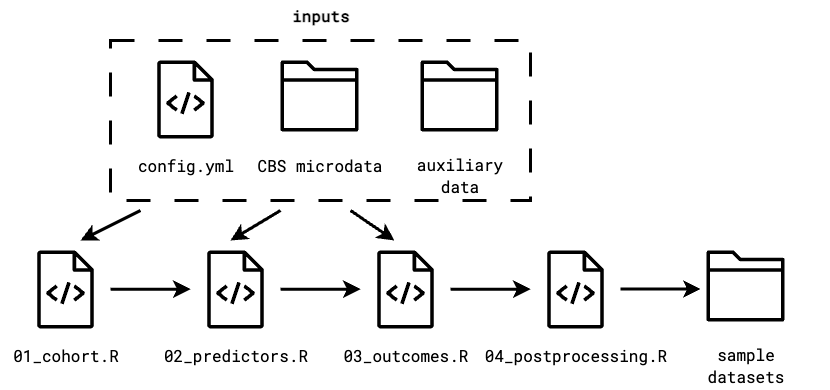

The diagram above was exported from draw.io. Its source (the exported page's mxGraphModel, read from the mxfile embedded in the PNG):
<mxGraphModel dx="1258" dy="1198" grid="1" gridSize="10" guides="1" tooltips="1" connect="1" arrows="1" fold="1" page="1" pageScale="1" pageWidth="827" pageHeight="1169" math="0" shadow="0">
  <root>
    <mxCell id="0" />
    <mxCell id="1" parent="0" />
    <mxCell id="4oBVJlINJNzWAEqqWVrk-9" value="" style="group" parent="1" vertex="1" connectable="0">
      <mxGeometry x="150" y="330" width="130" height="120" as="geometry" />
    </mxCell>
    <mxCell id="4oBVJlINJNzWAEqqWVrk-1" value="" style="sketch=0;outlineConnect=0;fontColor=#232F3E;gradientColor=none;fillColor=#000000;strokeColor=none;dashed=0;verticalLabelPosition=bottom;verticalAlign=top;align=center;html=1;fontSize=12;fontStyle=0;aspect=fixed;pointerEvents=1;shape=mxgraph.aws4.source_code;" parent="4oBVJlINJNzWAEqqWVrk-9" vertex="1">
      <mxGeometry x="36.5" width="57" height="78" as="geometry" />
    </mxCell>
    <mxCell id="4oBVJlINJNzWAEqqWVrk-2" value="&lt;font data-font-src=&quot;https://fonts.googleapis.com/css?family=Roboto+Mono&quot; face=&quot;Roboto Mono&quot;&gt;01_cohort.R&lt;/font&gt;" style="text;html=1;align=center;verticalAlign=middle;resizable=0;points=[];autosize=1;strokeColor=none;fillColor=none;fontSize=16;fontFamily=sans serif;" parent="4oBVJlINJNzWAEqqWVrk-9" vertex="1">
      <mxGeometry y="90" width="130" height="30" as="geometry" />
    </mxCell>
    <mxCell id="4oBVJlINJNzWAEqqWVrk-10" value="" style="group" parent="1" vertex="1" connectable="0">
      <mxGeometry x="300" y="330" width="330" height="120" as="geometry" />
    </mxCell>
    <mxCell id="4oBVJlINJNzWAEqqWVrk-3" value="" style="sketch=0;outlineConnect=0;fontColor=#232F3E;gradientColor=none;fillColor=#000000;strokeColor=none;dashed=0;verticalLabelPosition=bottom;verticalAlign=top;align=center;html=1;fontSize=12;fontStyle=0;aspect=fixed;pointerEvents=1;shape=mxgraph.aws4.source_code;" parent="4oBVJlINJNzWAEqqWVrk-10" vertex="1">
      <mxGeometry x="56.5" width="57" height="78" as="geometry" />
    </mxCell>
    <mxCell id="4oBVJlINJNzWAEqqWVrk-4" value="&lt;font data-font-src=&quot;https://fonts.googleapis.com/css?family=Roboto+Mono&quot; face=&quot;Roboto Mono&quot;&gt;02_predictors.R&lt;/font&gt;" style="text;html=1;align=center;verticalAlign=middle;resizable=0;points=[];autosize=1;strokeColor=none;fillColor=none;fontSize=16;fontFamily=sans serif;" parent="4oBVJlINJNzWAEqqWVrk-10" vertex="1">
      <mxGeometry y="90" width="170" height="30" as="geometry" />
    </mxCell>
    <mxCell id="4oBVJlINJNzWAEqqWVrk-11" value="" style="group" parent="4oBVJlINJNzWAEqqWVrk-10" vertex="1" connectable="0">
      <mxGeometry x="180" width="150" height="120" as="geometry" />
    </mxCell>
    <mxCell id="4oBVJlINJNzWAEqqWVrk-5" value="" style="sketch=0;outlineConnect=0;fontColor=#232F3E;gradientColor=none;fillColor=#000000;strokeColor=none;dashed=0;verticalLabelPosition=bottom;verticalAlign=top;align=center;html=1;fontSize=12;fontStyle=0;aspect=fixed;pointerEvents=1;shape=mxgraph.aws4.source_code;" parent="4oBVJlINJNzWAEqqWVrk-11" vertex="1">
      <mxGeometry x="46.5" width="57" height="78" as="geometry" />
    </mxCell>
    <mxCell id="4oBVJlINJNzWAEqqWVrk-6" value="&lt;font data-font-src=&quot;https://fonts.googleapis.com/css?family=Roboto+Mono&quot; face=&quot;Roboto Mono&quot;&gt;03_outcomes.R&lt;/font&gt;" style="text;html=1;align=center;verticalAlign=middle;resizable=0;points=[];autosize=1;strokeColor=none;fillColor=none;fontSize=16;fontFamily=sans serif;" parent="4oBVJlINJNzWAEqqWVrk-11" vertex="1">
      <mxGeometry y="90" width="150" height="30" as="geometry" />
    </mxCell>
    <mxCell id="4oBVJlINJNzWAEqqWVrk-38" value="" style="endArrow=classic;html=1;rounded=0;fontSize=23;startSize=8;endSize=8;curved=1;strokeWidth=3;" parent="4oBVJlINJNzWAEqqWVrk-10" edge="1">
      <mxGeometry width="50" height="50" relative="1" as="geometry">
        <mxPoint x="130" y="38.670000000000016" as="sourcePoint" />
        <mxPoint x="210" y="38.670000000000016" as="targetPoint" />
      </mxGeometry>
    </mxCell>
    <mxCell id="4oBVJlINJNzWAEqqWVrk-12" value="" style="group" parent="1" vertex="1" connectable="0">
      <mxGeometry x="620" y="330" width="210" height="120" as="geometry" />
    </mxCell>
    <mxCell id="4oBVJlINJNzWAEqqWVrk-7" value="" style="sketch=0;outlineConnect=0;fontColor=#232F3E;gradientColor=none;fillColor=#000000;strokeColor=none;dashed=0;verticalLabelPosition=bottom;verticalAlign=top;align=center;html=1;fontSize=12;fontStyle=0;aspect=fixed;pointerEvents=1;shape=mxgraph.aws4.source_code;" parent="4oBVJlINJNzWAEqqWVrk-12" vertex="1">
      <mxGeometry x="76.5" width="57" height="78" as="geometry" />
    </mxCell>
    <mxCell id="4oBVJlINJNzWAEqqWVrk-8" value="&lt;font data-font-src=&quot;https://fonts.googleapis.com/css?family=Roboto+Mono&quot; face=&quot;Roboto Mono&quot;&gt;04_postprocessing.R&lt;/font&gt;" style="text;html=1;align=center;verticalAlign=middle;resizable=0;points=[];autosize=1;strokeColor=none;fillColor=none;fontSize=16;fontFamily=sans serif;" parent="4oBVJlINJNzWAEqqWVrk-12" vertex="1">
      <mxGeometry y="90" width="210" height="30" as="geometry" />
    </mxCell>
    <mxCell id="4oBVJlINJNzWAEqqWVrk-39" value="" style="endArrow=classic;html=1;rounded=0;fontSize=23;startSize=8;endSize=8;curved=1;strokeWidth=3;" parent="4oBVJlINJNzWAEqqWVrk-12" edge="1">
      <mxGeometry width="50" height="50" relative="1" as="geometry">
        <mxPoint x="-20" y="38.670000000000016" as="sourcePoint" />
        <mxPoint x="60" y="38.670000000000016" as="targetPoint" />
      </mxGeometry>
    </mxCell>
    <mxCell id="4oBVJlINJNzWAEqqWVrk-40" value="" style="endArrow=classic;html=1;rounded=0;fontSize=23;startSize=8;endSize=8;curved=1;strokeWidth=3;" parent="4oBVJlINJNzWAEqqWVrk-12" edge="1">
      <mxGeometry width="50" height="50" relative="1" as="geometry">
        <mxPoint x="150" y="38.52000000000002" as="sourcePoint" />
        <mxPoint x="230" y="38.52000000000002" as="targetPoint" />
      </mxGeometry>
    </mxCell>
    <mxCell id="4oBVJlINJNzWAEqqWVrk-20" value="" style="group" parent="1" vertex="1" connectable="0">
      <mxGeometry x="270" y="140" width="130" height="120" as="geometry" />
    </mxCell>
    <mxCell id="4oBVJlINJNzWAEqqWVrk-21" value="" style="sketch=0;outlineConnect=0;fontColor=#232F3E;gradientColor=none;fillColor=#000000;strokeColor=none;dashed=0;verticalLabelPosition=bottom;verticalAlign=top;align=center;html=1;fontSize=12;fontStyle=0;aspect=fixed;pointerEvents=1;shape=mxgraph.aws4.source_code;" parent="4oBVJlINJNzWAEqqWVrk-20" vertex="1">
      <mxGeometry x="36.5" width="57" height="78" as="geometry" />
    </mxCell>
    <mxCell id="4oBVJlINJNzWAEqqWVrk-22" value="&lt;font data-font-src=&quot;https://fonts.googleapis.com/css?family=Roboto+Mono&quot; face=&quot;Roboto Mono&quot;&gt;config.yml&lt;/font&gt;" style="text;html=1;align=center;verticalAlign=middle;resizable=0;points=[];autosize=1;strokeColor=none;fillColor=none;fontSize=16;fontFamily=sans serif;" parent="4oBVJlINJNzWAEqqWVrk-20" vertex="1">
      <mxGeometry x="5" y="90" width="120" height="30" as="geometry" />
    </mxCell>
    <mxCell id="4oBVJlINJNzWAEqqWVrk-32" value="" style="group" parent="1" vertex="1" connectable="0">
      <mxGeometry x="394" y="140" width="150" height="120" as="geometry" />
    </mxCell>
    <mxCell id="4oBVJlINJNzWAEqqWVrk-24" value="" style="sketch=0;outlineConnect=0;fontColor=#232F3E;gradientColor=none;fillColor=light-dark(#000000, #bec8d4);strokeColor=none;dashed=0;verticalLabelPosition=bottom;verticalAlign=top;align=center;html=1;fontSize=12;fontStyle=0;aspect=fixed;pointerEvents=1;shape=mxgraph.aws4.folder;" parent="4oBVJlINJNzWAEqqWVrk-32" vertex="1">
      <mxGeometry x="36" width="78" height="71" as="geometry" />
    </mxCell>
    <mxCell id="4oBVJlINJNzWAEqqWVrk-29" value="&lt;font data-font-src=&quot;https://fonts.googleapis.com/css?family=Roboto+Mono&quot; face=&quot;Roboto Mono&quot;&gt;CBS microdata&lt;/font&gt;" style="text;html=1;align=center;verticalAlign=middle;resizable=0;points=[];autosize=1;strokeColor=none;fillColor=none;fontSize=16;fontFamily=sans serif;" parent="4oBVJlINJNzWAEqqWVrk-32" vertex="1">
      <mxGeometry y="90" width="150" height="30" as="geometry" />
    </mxCell>
    <mxCell id="4oBVJlINJNzWAEqqWVrk-33" value="" style="group" parent="1" vertex="1" connectable="0">
      <mxGeometry x="554" y="140" width="110" height="140" as="geometry" />
    </mxCell>
    <mxCell id="4oBVJlINJNzWAEqqWVrk-26" value="" style="sketch=0;outlineConnect=0;fontColor=#232F3E;gradientColor=none;fillColor=light-dark(#000000, #bec8d4);strokeColor=none;dashed=0;verticalLabelPosition=bottom;verticalAlign=top;align=center;html=1;fontSize=12;fontStyle=0;aspect=fixed;pointerEvents=1;shape=mxgraph.aws4.folder;" parent="4oBVJlINJNzWAEqqWVrk-33" vertex="1">
      <mxGeometry x="16" width="78" height="71" as="geometry" />
    </mxCell>
    <mxCell id="4oBVJlINJNzWAEqqWVrk-30" value="&lt;font data-font-src=&quot;https://fonts.googleapis.com/css?family=Roboto+Mono&quot; face=&quot;Roboto Mono&quot;&gt;auxiliary&lt;/font&gt;&lt;div&gt;&lt;font data-font-src=&quot;https://fonts.googleapis.com/css?family=Roboto+Mono&quot; face=&quot;Roboto Mono&quot;&gt;data&lt;/font&gt;&lt;/div&gt;" style="text;html=1;align=center;verticalAlign=middle;resizable=0;points=[];autosize=1;strokeColor=none;fillColor=none;fontSize=16;fontFamily=sans serif;" parent="4oBVJlINJNzWAEqqWVrk-33" vertex="1">
      <mxGeometry y="90" width="110" height="50" as="geometry" />
    </mxCell>
    <mxCell id="4oBVJlINJNzWAEqqWVrk-34" value="" style="group" parent="1" vertex="1" connectable="0">
      <mxGeometry x="840" y="330" width="140" height="140" as="geometry" />
    </mxCell>
    <mxCell id="4oBVJlINJNzWAEqqWVrk-35" value="" style="sketch=0;outlineConnect=0;fontColor=#232F3E;gradientColor=none;fillColor=light-dark(#000000, #bec8d4);strokeColor=none;dashed=0;verticalLabelPosition=bottom;verticalAlign=top;align=center;html=1;fontSize=12;fontStyle=0;aspect=fixed;pointerEvents=1;shape=mxgraph.aws4.folder;" parent="4oBVJlINJNzWAEqqWVrk-34" vertex="1">
      <mxGeometry x="16" width="78" height="71" as="geometry" />
    </mxCell>
    <mxCell id="4oBVJlINJNzWAEqqWVrk-36" value="&lt;font face=&quot;Roboto Mono&quot;&gt;sample&lt;/font&gt;&lt;div&gt;&lt;font face=&quot;Roboto Mono&quot;&gt;datasets&lt;/font&gt;&lt;/div&gt;" style="text;html=1;align=center;verticalAlign=middle;resizable=0;points=[];autosize=1;strokeColor=none;fillColor=none;fontSize=16;fontFamily=sans serif;" parent="4oBVJlINJNzWAEqqWVrk-34" vertex="1">
      <mxGeometry x="5" y="90" width="100" height="50" as="geometry" />
    </mxCell>
    <mxCell id="4oBVJlINJNzWAEqqWVrk-13" value="" style="endArrow=classic;html=1;rounded=0;fontSize=23;startSize=8;endSize=8;curved=1;strokeWidth=3;" parent="1" edge="1">
      <mxGeometry width="50" height="50" relative="1" as="geometry">
        <mxPoint x="260" y="368.67" as="sourcePoint" />
        <mxPoint x="340" y="368.67" as="targetPoint" />
      </mxGeometry>
    </mxCell>
    <mxCell id="4oBVJlINJNzWAEqqWVrk-41" value="" style="rounded=0;whiteSpace=wrap;html=1;dashed=1;gradientColor=none;fillColor=none;dashPattern=8 8;strokeWidth=3;" parent="1" vertex="1">
      <mxGeometry x="260" y="120" width="420" height="160" as="geometry" />
    </mxCell>
    <mxCell id="4oBVJlINJNzWAEqqWVrk-42" value="&lt;font face=&quot;Roboto Mono&quot; data-font-src=&quot;https://fonts.googleapis.com/css?family=Roboto+Mono&quot;&gt;inputs&lt;/font&gt;" style="text;html=1;align=center;verticalAlign=middle;resizable=0;points=[];autosize=1;strokeColor=none;fillColor=none;fontSize=16;fontFamily=sans serif;fontStyle=1" parent="1" vertex="1">
      <mxGeometry x="430" y="80" width="80" height="30" as="geometry" />
    </mxCell>
    <mxCell id="4oBVJlINJNzWAEqqWVrk-44" value="" style="endArrow=classic;html=1;rounded=0;fontSize=23;startSize=8;endSize=8;curved=1;strokeWidth=3;" parent="1" edge="1">
      <mxGeometry width="50" height="50" relative="1" as="geometry">
        <mxPoint x="290" y="290" as="sourcePoint" />
        <mxPoint x="230" y="320" as="targetPoint" />
      </mxGeometry>
    </mxCell>
    <mxCell id="4oBVJlINJNzWAEqqWVrk-45" value="" style="endArrow=classic;html=1;rounded=0;fontSize=23;startSize=8;endSize=8;curved=1;strokeWidth=3;" parent="1" edge="1">
      <mxGeometry width="50" height="50" relative="1" as="geometry">
        <mxPoint x="430" y="290" as="sourcePoint" />
        <mxPoint x="380" y="320" as="targetPoint" />
      </mxGeometry>
    </mxCell>
    <mxCell id="4oBVJlINJNzWAEqqWVrk-47" value="" style="endArrow=classic;html=1;rounded=0;fontSize=23;startSize=8;endSize=8;curved=1;strokeWidth=3;" parent="1" edge="1">
      <mxGeometry width="50" height="50" relative="1" as="geometry">
        <mxPoint x="500" y="290" as="sourcePoint" />
        <mxPoint x="544" y="320" as="targetPoint" />
      </mxGeometry>
    </mxCell>
  </root>
</mxGraphModel>